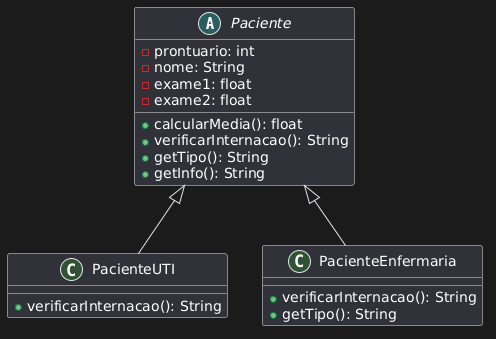

The diagram above was rendered by PlantUML. Its source (embedded in the PNG):
@startuml
abstract class Paciente {
    -prontuario: int
    -nome: String
    -exame1: float
    -exame2: float
    +calcularMedia(): float
    +verificarInternacao(): String
    +getTipo(): String
    +getInfo(): String
}

class PacienteUTI extends Paciente {
    +verificarInternacao(): String
}

class PacienteEnfermaria extends Paciente {
    +verificarInternacao(): String
    +getTipo(): String
}
@enduml